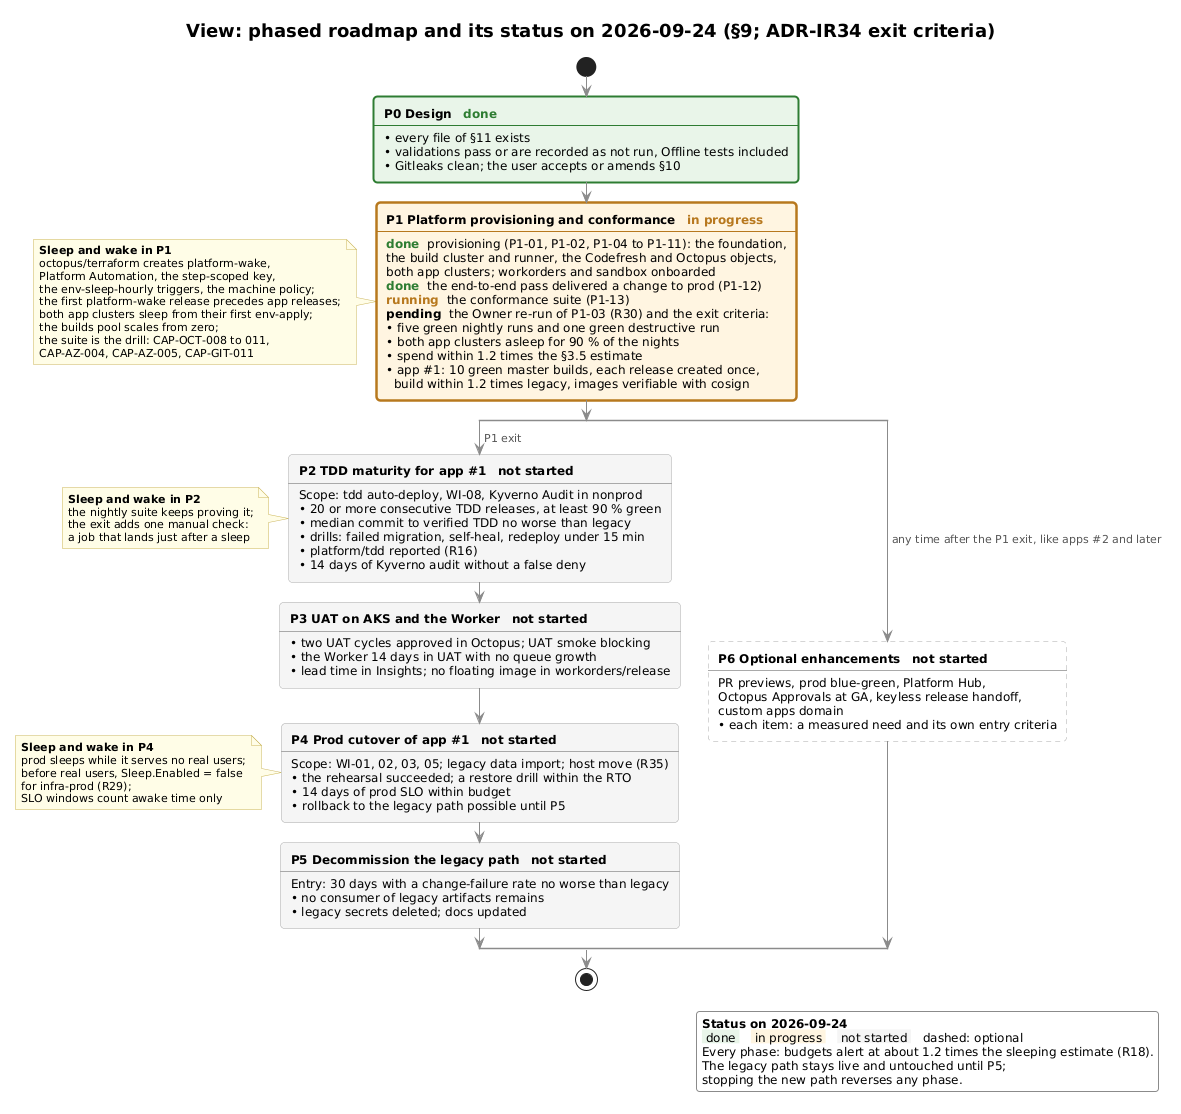

The diagram above was rendered by PlantUML. Its source (embedded in the PNG):
@startuml view-roadmap
!include include/palette.puml
skinparam wrapWidth 520
<style>
legend {
  BackgroundColor #FFFFFF
  LineColor #8A8A8A
  FontSize 12
}
activityDiagram {
  activity {
    BackgroundColor #FFFFFF
    LineColor #8A8A8A
    FontSize 12
    RoundCorner 8
  }
  arrow {
    LineColor #8A8A8A
    FontColor #555555
    FontSize 11
  }
  note {
    BackgroundColor #FFFDE7
    LineColor #C9B458
    FontSize 11
  }
  .done {
    BackgroundColor #E8F5E9
    LineColor $C_NONPROD_TIER
    LineThickness 2
  }
  .active {
    BackgroundColor #FFF4E0
    LineColor $C_WAKE
    LineThickness 2.5
  }
  .todo {
    BackgroundColor #F5F5F5
    LineColor $C_LEGACY
  }
  .optional {
    BackgroundColor #FFFFFF
    LineColor $C_LEGACY
    LineStyle 5-4
  }
}
</style>

title View: phased roadmap and its status on 2026-09-24 (§9; ADR-IR34 exit criteria)

start
:<b>P0 Design</b>   <color:$C_NONPROD_TIER><b>done</b></color>
----
• every file of §11 exists
• validations pass or are recorded as not run, Offline tests included
• Gitleaks clean; the user accepts or amends §10; <<done>>
:<b>P1 Platform provisioning and conformance</b>   <color:$C_WAKE><b>in progress</b></color>
----
<color:$C_NONPROD_TIER><b>done</b></color>  provisioning (P1-01, P1-02, P1-04 to P1-11): the foundation,
the build cluster and runner, the Codefresh and Octopus objects,
both app clusters; workorders and sandbox onboarded
<color:$C_NONPROD_TIER><b>done</b></color>  the end-to-end pass delivered a change to prod (P1-12)
<color:$C_WAKE><b>running</b></color>  the conformance suite (P1-13)
<b>pending</b>  the Owner re-run of P1-03 (R30) and the exit criteria:
• five green nightly runs and one green destructive run
• both app clusters asleep for 90 % of the nights
• spend within 1.2 times the §3.5 estimate
• app #1: 10 green master builds, each release created once,
  build within 1.2 times legacy, images verifiable with cosign; <<active>>
note left
  <b>Sleep and wake in P1</b>
  octopus/terraform creates platform-wake,
  Platform Automation, the step-scoped key,
  the env-sleep-hourly triggers, the machine policy;
  the first platform-wake release precedes app releases;
  both app clusters sleep from their first env-apply;
  the builds pool scales from zero;
  the suite is the drill: CAP-OCT-008 to 011,
  CAP-AZ-004, CAP-AZ-005, CAP-GIT-011
end note
split
  -> P1 exit;
  :<b>P2 TDD maturity for app #1</b>   <b>not started</b>
  ----
  Scope: tdd auto-deploy, WI-08, Kyverno Audit in nonprod
  • 20 or more consecutive TDD releases, at least 90 % green
  • median commit to verified TDD no worse than legacy
  • drills: failed migration, self-heal, redeploy under 15 min
  • platform/tdd reported (R16)
  • 14 days of Kyverno audit without a false deny; <<todo>>
  note left
    <b>Sleep and wake in P2</b>
    the nightly suite keeps proving it;
    the exit adds one manual check:
    a job that lands just after a sleep
  end note
  :<b>P3 UAT on AKS and the Worker</b>   <b>not started</b>
  ----
  • two UAT cycles approved in Octopus; UAT smoke blocking
  • the Worker 14 days in UAT with no queue growth
  • lead time in Insights; no floating image in workorders/release; <<todo>>
  :<b>P4 Prod cutover of app #1</b>   <b>not started</b>
  ----
  Scope: WI-01, 02, 03, 05; legacy data import; host move (R35)
  • the rehearsal succeeded; a restore drill within the RTO
  • 14 days of prod SLO within budget
  • rollback to the legacy path possible until P5; <<todo>>
  note left
    <b>Sleep and wake in P4</b>
    prod sleeps while it serves no real users;
    before real users, Sleep.Enabled = false
    for infra-prod (R29);
    SLO windows count awake time only
  end note
  :<b>P5 Decommission the legacy path</b>   <b>not started</b>
  ----
  Entry: 30 days with a change-failure rate no worse than legacy
  • no consumer of legacy artifacts remains
  • legacy secrets deleted; docs updated; <<todo>>
split again
  -> any time after the P1 exit, like apps #2 and later;
  :<b>P6 Optional enhancements</b>   <b>not started</b>
  ----
  PR previews, prod blue-green, Platform Hub,
  Octopus Approvals at GA, keyless release handoff,
  custom apps domain
  • each item: a measured need and its own entry criteria; <<optional>>
end split
stop

legend right
  <b>Status on 2026-09-24</b>
  <back:#E8F5E9> done </back>   <back:#FFF4E0> in progress </back>   <back:#F5F5F5> not started </back>   dashed: optional
  Every phase: budgets alert at about 1.2 times the sleeping estimate (R18).
  The legacy path stays live and untouched until P5;
  stopping the new path reverses any phase.
endlegend

@enduml